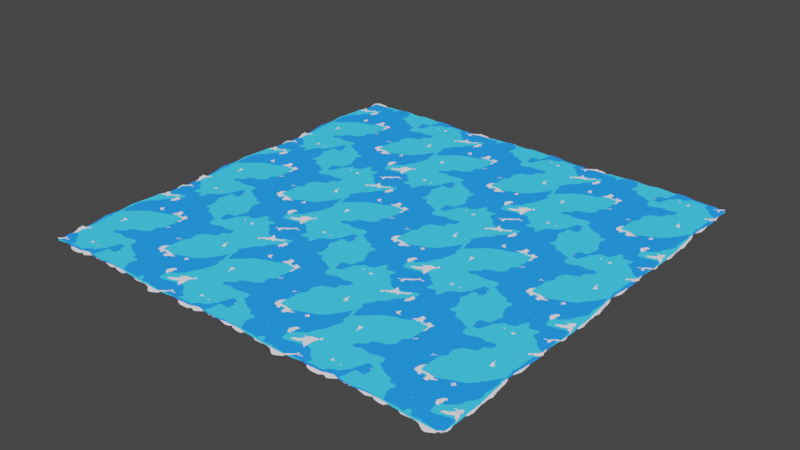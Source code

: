 # Source: Shot7A.blend  (saved by Blender 3.1.7; exported with 4.5.12 LTS)
import bpy
from mathutils import Matrix  # noqa: F401  (used for matrix-valued properties, if any)

bpy.ops.wm.read_factory_settings(use_empty=True)
scene = bpy.context.scene
scene.name = 'Scene'

# ---- collections
col_collection = bpy.data.collections.new('Collection'); scene.collection.children.link(col_collection)
col_ocean_main = bpy.data.collections.new('Ocean_Main'); scene.collection.children.link(col_ocean_main)

# ---- materials (node trees are filled in below, after node groups)
mat_blue_2 = bpy.data.materials.new('Blue 2')
mat_blue_2.alpha_threshold = 0.0
mat_blue_2.use_transparent_shadow = False
mat_blue_2.line_color = (0.0, 0.0, 0.0, 1.0)
mat_white_002 = bpy.data.materials.new('White.002')
mat_white_002.alpha_threshold = 0.0
mat_white_002.use_transparent_shadow = False
mat_white_002.line_color = (0.0, 0.0, 0.0, 1.0)
mat_blue = bpy.data.materials.new('Blue')
mat_blue.alpha_threshold = 0.0
mat_blue.use_transparent_shadow = False
mat_blue.line_color = (0.0, 0.0, 0.0, 1.0)

# ---- material node trees
mat_blue_2.use_nodes = True; mat_blue_2.node_tree.nodes.clear()
_N = mat_blue_2.node_tree.nodes; _L = mat_blue_2.node_tree.links
n0 = _N.new('ShaderNodeOutputMaterial'); n0.name = 'Material Output'; n0.location = (300, 300)
n1 = _N.new('ShaderNodeEmission'); n1.name = 'Emission'; n1.location = (10, 300)
n1.inputs[0].default_value = (0.0422, 0.5388, 0.952, 1.0)
_L.new(n1.outputs[0], n0.inputs[0])
n0.is_active_output = True
mat_white_002.use_nodes = True; mat_white_002.node_tree.nodes.clear()
_N = mat_white_002.node_tree.nodes; _L = mat_white_002.node_tree.links
n0 = _N.new('ShaderNodeOutputMaterial'); n0.name = 'Material Output'; n0.location = (300, 300)
n1 = _N.new('ShaderNodeEmission'); n1.name = 'Emission'; n1.location = (10, 300)
n1.inputs[0].default_value = (0.8121, 0.7681, 0.8381, 1.0)
_L.new(n1.outputs[0], n0.inputs[0])
n0.is_active_output = True
mat_blue.use_nodes = True; mat_blue.node_tree.nodes.clear()
_N = mat_blue.node_tree.nodes; _L = mat_blue.node_tree.links
n0 = _N.new('ShaderNodeOutputMaterial'); n0.name = 'Material Output'; n0.location = (300, 300)
n1 = _N.new('ShaderNodeEmission'); n1.name = 'Emission'; n1.location = (10, 300)
n1.inputs[0].default_value = (0.01575, 0.244, 1.0, 1.0)
_L.new(n1.outputs[0], n0.inputs[0])
n0.is_active_output = True

# ---- world
world_world = bpy.data.worlds.new('World'); scene.world = world_world
world_world.use_nodes = True; world_world.node_tree.nodes.clear()
_N = world_world.node_tree.nodes; _L = world_world.node_tree.links
n0 = _N.new('ShaderNodeOutputWorld'); n0.name = 'World Output'; n0.location = (300, 300)
n1 = _N.new('ShaderNodeBackground'); n1.name = 'Background'; n1.location = (10, 300)
n1.inputs[0].default_value = (0.05088, 0.05088, 0.05088, 1.0)
_L.new(n1.outputs[0], n0.inputs[0])
n0.is_active_output = True
world_world.color = (0.05088, 0.05088, 0.05088)
world_world.use_sun_shadow = False
world_world.sun_shadow_jitter_overblur = 0.0

# ---- lights
light_light = bpy.data.lights.new('Light', 'POINT')
light_light.transmission_factor = 0.0
light_light.energy = 1000.0
light_light.shadow_soft_size = 0.1
light_light.shadow_maximum_resolution = 0.006
light_light.use_absolute_resolution = True

# ---- meshes
me_plane_002 = bpy.data.meshes.new('Plane.002')
me_plane_002.from_pydata([(-1.0, -1.0, 0.0), (1.0, -1.0, 0.0), (-1.0, 1.0, 0.0), (1.0, 1.0, 0.0)], [], [(0, 1, 3, 2)])
_uv = me_plane_002.uv_layers.new(name='UVMap')
_uv.uv.foreach_set('vector', [0.0, 0.0, 1.0, 0.0, 1.0, 1.0, 0.0, 1.0])
me_plane_002.materials.append(mat_blue_2)
me_plane_002.use_remesh_fix_poles = True
me_plane_002.use_remesh_preserve_attributes = False
me_plane_002.update()
me_plane_005 = bpy.data.meshes.new('Plane.005')
me_plane_005.from_pydata([(-1.0, -1.0, 0.0), (1.0, -1.0, 0.0), (-1.0, 1.0, 0.0), (1.0, 1.0, 0.0)], [], [(0, 1, 3, 2)])
_uv = me_plane_005.uv_layers.new(name='UVMap')
_uv.uv.foreach_set('vector', [0.0, 0.0, 1.0, 0.0, 1.0, 1.0, 0.0, 1.0])
me_plane_005.materials.append(mat_white_002)
me_plane_005.use_remesh_fix_poles = True
me_plane_005.use_remesh_preserve_attributes = False
me_plane_005.update()
me_plane = bpy.data.meshes.new('Plane')
me_plane.from_pydata([(-1.0, -1.0, 0.0), (1.0, -1.0, 0.0), (-1.0, 1.0, 0.0), (1.0, 1.0, 0.0)], [], [(0, 1, 3, 2)])
_uv = me_plane.uv_layers.new(name='UVMap')
_uv.uv.foreach_set('vector', [0.0, 0.0, 1.0, 0.0, 1.0, 1.0, 0.0, 1.0])
me_plane.materials.append(mat_blue)
me_plane.use_remesh_fix_poles = True
me_plane.use_remesh_preserve_attributes = False
me_plane.update()

# ---- objects
ob_light = bpy.data.objects.new('Light', light_light)
ob_light_ocean = bpy.data.objects.new('Light_Ocean', me_plane_002)
ob_white_ocean = bpy.data.objects.new('White_Ocean', me_plane_005)
ob_dark_ocean = bpy.data.objects.new('Dark_Ocean', me_plane)

# ---- transforms, parenting, visibility, modifiers, constraints
ob_light.location = (4.076, 1.005, 5.904)
ob_light.rotation_euler = (0.6503, 0.05522, 1.866)
ob_light.lock_rotations_4d = False
ob_light.empty_display_type = 'ARROWS'
ob_light.color = (0.0, 0.0, 0.0, 0.0)
ob_light.lineart.crease_threshold = 0.0
ob_light_ocean.location = (0.0, 0.0, 0.1098)
ob_light_ocean.scale = (1.096, 1.096, 1.096)
_m = ob_light_ocean.modifiers.new('Ocean', 'OCEAN')
_m.size = 0.95
_m.repeat_x = 3
_m.repeat_y = 3
_m.spatial_size = 45
_m.wind_velocity = 9.5
_m.wave_direction = 2.531
_m.choppiness = 2.5
_m.time = 8.938
_m.random_seed = 5
_m.filepath = '[user-redacted]/AppData/Local/Temp/blender_a12644/cache_ocean'
ob_white_ocean.location = (0.0, 0.0, -0.4611)
ob_white_ocean.scale = (1.096, 1.096, 1.497)
_m = ob_white_ocean.modifiers.new('Ocean', 'OCEAN')
_m.size = 0.95
_m.repeat_x = 3
_m.repeat_y = 3
_m.spatial_size = 45
_m.wind_velocity = 4.0
_m.wave_direction = 0.5341
_m.choppiness = 3.91
_m.time = 4.888
_m.random_seed = 7
_m.filepath = '[user-redacted]/AppData/Local/Temp/blender_a12644/cache_ocean'
ob_dark_ocean.location = (0.0, 0.0, 0.1098)
ob_dark_ocean.scale = (1.096, 1.096, 1.096)
_m = ob_dark_ocean.modifiers.new('Ocean', 'OCEAN')
_m.size = 0.95
_m.repeat_x = 3
_m.repeat_y = 3
_m.spatial_size = 45
_m.wind_velocity = 9.5
_m.wave_direction = 0.5341
_m.choppiness = 2.5
_m.time = 5.698
_m.random_seed = 4
_m.filepath = '[user-redacted]/AppData/Local/Temp/blender_a12644/cache_ocean'

# ---- collection membership
col_collection.objects.link(ob_light)
col_ocean_main.objects.link(ob_light_ocean)
col_ocean_main.objects.link(ob_white_ocean)
col_ocean_main.objects.link(ob_dark_ocean)

# ---- scene / render settings (as saved in the file)
scene.frame_start = 1; scene.frame_end = 250; scene.frame_set(81)
scene.render.engine = 'BLENDER_EEVEE_NEXT'
scene.cycles.sampling_pattern = 'TABULATED_SOBOL'
scene.cycles.use_light_tree = False
scene.view_settings.view_transform = 'Filmic'
bpy.context.view_layer.update()

# ---- added for rendering (the .blend has no active camera): camera
cam_auto = bpy.data.cameras.new('AutoCamera')
cam_auto.lens = 50.0
cam_auto.sensor_width = 36.0
cam_auto.clip_end = 3295.67
ob_auto_camera = bpy.data.objects.new('AutoCamera', cam_auto)
scene.collection.objects.link(ob_auto_camera)
ob_auto_camera.location = (234.65, -178.484, 149.767)
ob_auto_camera.rotation_euler = (1.09748, -7.21219e-08, 0.694738)
scene.camera = ob_auto_camera
bpy.context.view_layer.update()
